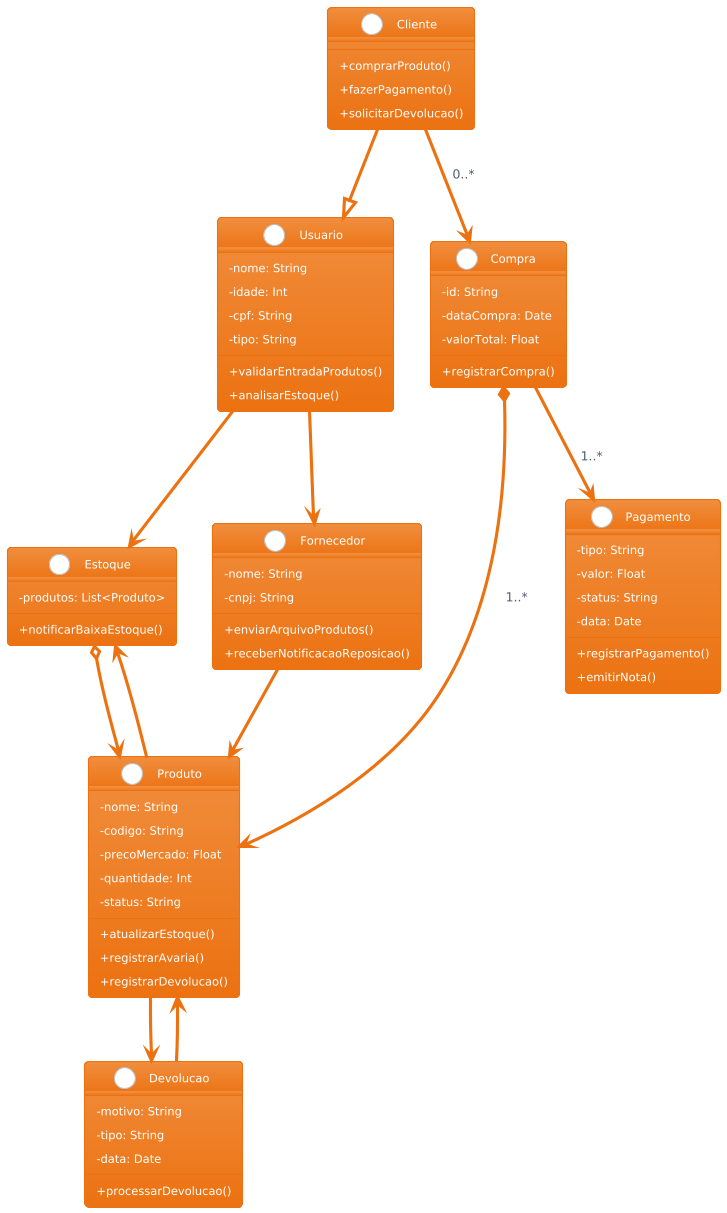

The diagram above was rendered by PlantUML. Its source (embedded in the PNG):
@startuml
!theme aws-orange
skinparam classAttributeIconSize 0

' === Classes ===
class Usuario {
  - nome: String
  - idade: Int
  - cpf: String
  - tipo: String
  + validarEntradaProdutos()
  + analisarEstoque()
}

class Cliente {
  + comprarProduto()
  + fazerPagamento()
  + solicitarDevolucao()
}

class Produto {
  - nome: String
  - codigo: String
  - precoMercado: Float
  - quantidade: Int
  - status: String
  + atualizarEstoque()
  + registrarAvaria()
  + registrarDevolucao()
}

class Estoque {
  - produtos: List<Produto>
  + notificarBaixaEstoque()
}

class Compra {
  - id: String
  - dataCompra: Date
  - valorTotal: Float
  + registrarCompra()
}

class Pagamento {
  - tipo: String
  - valor: Float
  - status: String
  - data: Date
  + registrarPagamento()
  + emitirNota()
}

class Fornecedor {
  - nome: String
  - cnpj: String
  + enviarArquivoProdutos()
  + receberNotificacaoReposicao()
}

class Devolucao {
  - motivo: String
  - tipo: String
  - data: Date
  + processarDevolucao()
}

' === Herança ===
Cliente --|> Usuario

' === Associações com multiplicidade ===
Cliente --> Compra : "0..*"
Compra *--> Produto : "1..*"
Compra --> Pagamento : "1..*"

Produto --> Estoque
Estoque o--> Produto

Produto --> Devolucao
Devolucao --> Produto

Usuario --> Estoque
Usuario --> Fornecedor
Fornecedor --> Produto
@enduml